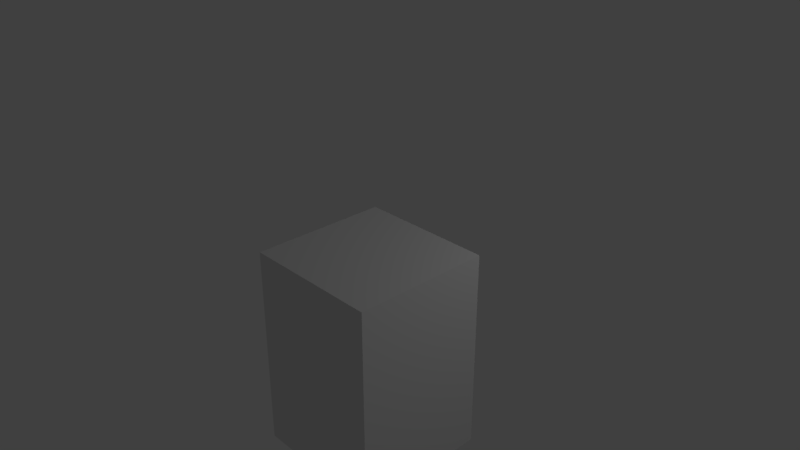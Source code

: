 # Source: Wall.blend  (saved by Blender 2.78.0; exported with 4.5.12 LTS)
import bpy
from mathutils import Matrix  # noqa: F401  (used for matrix-valued properties, if any)

bpy.ops.wm.read_factory_settings(use_empty=True)
scene = bpy.context.scene
scene.name = 'Scene'

# ---- collections
col_collection_1 = bpy.data.collections.new('Collection 1'); scene.collection.children.link(col_collection_1)

# ---- materials (node trees are filled in below, after node groups)
mat_material = bpy.data.materials.new('Material')
mat_material.alpha_threshold = 0.0
mat_material.use_transparent_shadow = False
mat_material.roughness = 0.5
mat_material.line_color = (0.0, 0.0, 0.0, 1.0)

# ---- material node trees

# ---- world
world_world = bpy.data.worlds.new('World'); scene.world = world_world
world_world.color = (0.05088, 0.05088, 0.05088)
world_world.use_sun_shadow = False
world_world.sun_shadow_jitter_overblur = 0.0
world_world.cycles.sampling_method = 'MANUAL'

# ---- cameras
cam_camera = bpy.data.cameras.new('Camera')
cam_camera.clip_end = 100.0
cam_camera.lens = 35.0
cam_camera.sensor_width = 32.0
cam_camera.sensor_height = 18.0
cam_camera.ortho_scale = 7.314
cam_camera.dof.focus_distance = 0.0
cam_camera.dof.aperture_fstop = 128.0

# ---- lights
light_area = bpy.data.lights.new('Area', 'AREA')
light_area.transmission_factor = 0.0
light_area.energy = 78.54
light_area.shadow_buffer_clip_start = 0.5
light_area.shadow_soft_size = 0.1
light_area.shadow_maximum_resolution = 0.006
light_area.use_absolute_resolution = True
light_area.size = 0.1
light_area.size_y = 0.1
light_lamp = bpy.data.lights.new('Lamp', 'POINT')
light_lamp.transmission_factor = 0.0
light_lamp.cutoff_distance = 30.0
light_lamp.energy = 100.0
light_lamp.shadow_buffer_clip_start = 1.001
light_lamp.shadow_soft_size = 0.1
light_lamp.shadow_maximum_resolution = 0.006
light_lamp.use_absolute_resolution = True

# ---- meshes
me_cube = bpy.data.meshes.new('Cube')
me_cube.from_pydata([(0.9991, 0.9999, -3.0), (0.9991, -1.0, -3.0), (-1.001, -1.0, -3.0), (-1.001, 0.9999, -3.0), (0.9991, 0.9999, 1.192e-07), (0.9991, -1.0, 1.192e-07), (-1.001, -1.0, 1.192e-07), (-1.001, 0.9999, 1.192e-07)], [], [(0, 1, 2, 3), (4, 7, 6, 5), (0, 4, 5, 1), (1, 5, 6, 2), (2, 6, 7, 3), (4, 0, 3, 7)])
_uv = me_cube.uv_layers.new(name='UVMap')
_uv.uv.foreach_set('vector', [0.5, 1.0, 0.5, 0.5, 1.0, 0.5, 1.0, 1.0, 1.0, 0.5, 0.5, 0.5, 0.5, 0.0, 1.0, 0.0, 0.0, 1.0, 0.0, 0.0, 0.5, 0.0, 0.5, 1.0, 0.0, 1.0, 0.0, 0.0, 0.5, 0.0, 0.5, 1.0, 0.0, 1.0, 0.0, 0.0, 0.5, 0.0, 0.5, 1.0, 0.5, 0.0, 0.5, 1.0, 0.0, 1.0, 0.0, 0.0])
me_cube.materials.append(mat_material)
me_cube.use_remesh_preserve_volume = False
me_cube.use_remesh_preserve_attributes = False
me_cube.use_mirror_vertex_groups = False
me_cube.update()

# ---- objects
ob_area = bpy.data.objects.new('Area', light_area)
ob_wall = bpy.data.objects.new('Wall', me_cube)
ob_lamp = bpy.data.objects.new('Lamp', light_lamp)
ob_camera = bpy.data.objects.new('Camera', cam_camera)

# ---- transforms, parenting, visibility, modifiers, constraints
ob_area.location = (-1.698, -2.431, -3.599)
ob_area.lineart.crease_threshold = 0.0
ob_wall.location = (0.0008664, 5.341e-05, -1.007e-07)
ob_wall.lock_rotations_4d = False
ob_wall.empty_display_type = 'ARROWS'
ob_wall.lineart.crease_threshold = 0.0
ob_lamp.location = (4.076, 3.065, 3.279)
ob_lamp.rotation_euler = (0.6503, 0.05522, 1.866)
ob_lamp.lock_rotations_4d = False
ob_lamp.empty_display_type = 'ARROWS'
ob_lamp.color = (0.0, 0.0, 0.0, 0.0)
ob_lamp.lineart.crease_threshold = 0.0
ob_camera.location = (7.481, -6.508, 5.344)
ob_camera.rotation_euler = (1.109, 0.0, 0.8149)
ob_camera.lock_rotations_4d = False
ob_camera.empty_display_type = 'ARROWS'
ob_camera.color = (0.0, 0.0, 0.0, 0.0)
ob_camera.display_type = 'WIRE'
ob_camera.lineart.crease_threshold = 0.0

# ---- collection membership
col_collection_1.objects.link(ob_area)
col_collection_1.objects.link(ob_wall)
col_collection_1.objects.link(ob_lamp)
col_collection_1.objects.link(ob_camera)

# ---- scene / render settings (as saved in the file)
scene.camera = ob_camera
scene.frame_start = 1; scene.frame_end = 250; scene.frame_set(6)
scene.render.engine = 'BLENDER_EEVEE_NEXT'
scene.render.resolution_percentage = 50
scene.render.dither_intensity = 0.0
scene.cycles.use_denoising = False
scene.cycles.samples = 128
scene.cycles.sampling_pattern = 'TABULATED_SOBOL'
scene.cycles.light_sampling_threshold = 0.0
scene.cycles.use_adaptive_sampling = False
scene.cycles.use_light_tree = False
scene.cycles.blur_glossy = 0.0
scene.cycles.sample_clamp_indirect = 0.0
scene.view_settings.view_transform = 'Standard'
bpy.context.view_layer.update()
